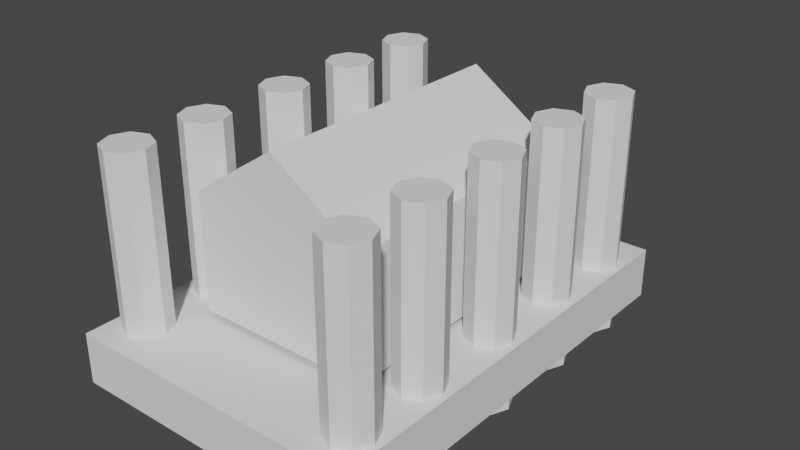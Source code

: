 # Source: mausoleum5.blend  (saved by Blender 3.6.11; exported with 4.5.12 LTS)
import bpy
from mathutils import Matrix  # noqa: F401  (used for matrix-valued properties, if any)

bpy.ops.wm.read_factory_settings(use_empty=True)
scene = bpy.context.scene
scene.name = 'Scene'

# ---- collections
col_collection = bpy.data.collections.new('Collection'); scene.collection.children.link(col_collection)

# ---- world
world_world = bpy.data.worlds.new('World'); scene.world = world_world
world_world.use_nodes = True; world_world.node_tree.nodes.clear()
_N = world_world.node_tree.nodes; _L = world_world.node_tree.links
n0 = _N.new('ShaderNodeOutputWorld'); n0.name = 'World Output'; n0.location = (300, 300)
n1 = _N.new('ShaderNodeBackground'); n1.name = 'Background'; n1.location = (10, 300)
n1.inputs[0].default_value = (0.05088, 0.05088, 0.05088, 1.0)
_L.new(n1.outputs[0], n0.inputs[0])
n0.is_active_output = True
world_world.color = (0.05088, 0.05088, 0.05088)
world_world.use_sun_shadow = False
world_world.sun_shadow_jitter_overblur = 0.0

# ---- meshes
me_cube_001 = bpy.data.meshes.new('Cube.001')
me_cube_001.from_pydata([(-1.351, 4.921, -0.3401), (-1.351, 4.921, 0.123), (-1.351, 5.404, -0.3401), (-1.351, 5.404, 0.123), (1.351, 4.921, -0.3401), (1.351, 4.921, 0.123), (1.351, 5.404, -0.3401), (1.351, 5.404, 0.123), (1.772, 5.067, 0.3037), (1.772, 5.067, -0.3037), (1.772, 4.434, 0.3037), (1.772, 4.434, -0.3037), (-1.772, 5.067, 0.3037), (-1.772, 5.067, -0.3037), (-1.772, 4.434, 0.3037), (-1.772, 4.434, -0.3037), (-3.0, -4.487, -0.5142), (-3.0, -4.487, 0.5142), (-3.0, 4.487, -0.5142), (-3.0, 4.487, 0.5142), (3.0, -4.487, -0.5142), (3.0, -4.487, 0.5142), (3.0, 4.487, -0.5142), (3.0, 4.487, 0.5142)], [], [(4, 5, 1, 0), (0, 1, 3, 2), (8, 12, 14, 10), (2, 3, 7, 6), (13, 12, 8, 9), (7, 3, 1, 5), (9, 8, 10, 11), (6, 7, 5, 4), (11, 10, 14, 15), (16, 17, 19, 18), (18, 19, 23, 22), (22, 23, 21, 20), (20, 21, 17, 16), (15, 14, 12, 13), (23, 19, 17, 21)])
_uv = me_cube_001.uv_layers.new(name='UVMap')
_uv.uv.foreach_set('vector', [0.375, 0.75, 0.625, 0.75, 0.625, 1.0, 0.375, 1.0, 0.375, 0.0, 0.625, 0.0, 0.625, 0.25, 0.375, 0.25, 0.625, 0.5, 0.875, 0.5, 0.875, 0.75, 0.625, 0.75, 0.375, 0.25, 0.625, 0.25, 0.625, 0.5, 0.375, 0.5, 0.375, 0.25, 0.625, 0.25, 0.625, 0.5, 0.375, 0.5, 0.625, 0.5, 0.875, 0.5, 0.875, 0.75, 0.625, 0.75, 0.375, 0.5, 0.625, 0.5, 0.625, 0.75, 0.375, 0.75, 0.375, 0.5, 0.625, 0.5, 0.625, 0.75, 0.375, 0.75, 0.375, 0.75, 0.625, 0.75, 0.625, 1.0, 0.375, 1.0, 0.375, 0.0, 0.625, 0.0, 0.625, 0.25, 0.375, 0.25, 0.375, 0.25, 0.625, 0.25, 0.625, 0.5, 0.375, 0.5, 0.375, 0.5, 0.625, 0.5, 0.625, 0.75, 0.375, 0.75, 0.375, 0.75, 0.625, 0.75, 0.625, 1.0, 0.375, 1.0, 0.375, 0.0, 0.625, 0.0, 0.625, 0.25, 0.375, 0.25, 0.625, 0.5, 0.875, 0.5, 0.875, 0.75, 0.625, 0.75])
me_cube_001.update()
me_cube_002 = bpy.data.meshes.new('Cube.002')
me_cube_002.from_pydata([(2.425, 0.4508, -0.8462), (2.09, 0.312, -0.8462), (1.951, -0.02322, -0.8462), (2.09, -0.3584, -0.8462), (2.425, -0.4973, -0.8462), (2.76, -0.3584, -0.8462), (2.899, -0.02322, -0.8462), (2.76, 0.312, -0.8462), (-2.38, 0.4508, -0.8462), (-2.715, 0.312, -0.8462), (-2.854, -0.02322, -0.8462), (-2.715, -0.3584, -0.8462), (-2.38, -0.4973, -0.8462), (-2.045, -0.3584, -0.8462), (-1.906, -0.02322, -0.8462), (-2.045, 0.312, -0.8462), (2.425, 2.25, -0.8462), (2.09, 2.112, -0.8462), (1.951, 1.776, -0.8462), (2.09, 1.441, -0.8462), (2.425, 1.302, -0.8462), (2.76, 1.441, -0.8462), (2.899, 1.776, -0.8462), (2.76, 2.112, -0.8462), (-2.38, 2.25, -0.8462), (-2.715, 2.112, -0.8462), (-2.854, 1.776, -0.8462), (-2.715, 1.441, -0.8462), (-2.38, 1.302, -0.8462), (-2.045, 1.441, -0.8462), (-1.906, 1.776, -0.8462), (-2.045, 2.112, -0.8462), (2.425, 3.952, -0.8462), (2.09, 3.814, -0.8462), (1.951, 3.478, -0.8462), (2.09, 3.143, -0.8462), (2.425, 3.004, -0.8462), (2.76, 3.143, -0.8462), (2.899, 3.478, -0.8462), (2.76, 3.814, -0.8462), (-2.38, 3.952, -0.8462), (-2.715, 3.814, -0.8462), (-2.854, 3.478, -0.8462), (-2.715, 3.143, -0.8462), (-2.38, 3.004, -0.8462), (-2.045, 3.143, -0.8462), (-1.906, 3.478, -0.8462), (-2.045, 3.814, -0.8462), (2.425, -1.473, -0.8462), (2.09, -1.612, -0.8462), (1.951, -1.947, -0.8462), (2.09, -2.282, -0.8462), (2.425, -2.421, -0.8462), (2.76, -2.282, -0.8462), (2.899, -1.947, -0.8462), (2.76, -1.612, -0.8462), (-2.38, -1.473, -0.8462), (-2.715, -1.612, -0.8462), (-2.854, -1.947, -0.8462), (-2.715, -2.282, -0.8462), (-2.38, -2.421, -0.8462), (-2.045, -2.282, -0.8462), (-1.906, -1.947, -0.8462), (-2.045, -1.612, -0.8462), (2.425, -3.131, -0.8462), (2.09, -3.269, -0.8462), (1.951, -3.605, -0.8462), (2.09, -3.94, -0.8462), (2.425, -4.079, -0.8462), (2.76, -3.94, -0.8462), (2.899, -3.605, -0.8462), (2.76, -3.269, -0.8462), (-2.38, -3.131, -0.8462), (-2.715, -3.269, -0.8462), (-2.854, -3.605, -0.8462), (-2.715, -3.94, -0.8462), (-2.38, -4.079, -0.8462), (-2.045, -3.94, -0.8462), (-1.906, -3.605, -0.8462), (-2.045, -3.269, -0.8462), (2.425, 0.4508, 3.995), (2.09, 0.312, 3.995), (1.951, -0.02322, 3.995), (2.09, -0.3584, 3.995), (2.425, -0.4973, 3.995), (2.76, -0.3584, 3.995), (2.899, -0.02322, 3.995), (2.76, 0.312, 3.995), (-2.38, 0.4508, 3.995), (-2.715, 0.312, 3.995), (-2.854, -0.02322, 3.995), (-2.715, -0.3584, 3.995), (-2.38, -0.4973, 3.995), (-2.045, -0.3584, 3.995), (-1.906, -0.02322, 3.995), (-2.045, 0.312, 3.995), (2.425, 2.25, 3.995), (2.09, 2.112, 3.995), (1.951, 1.776, 3.995), (2.09, 1.441, 3.995), (2.425, 1.302, 3.995), (2.76, 1.441, 3.995), (2.899, 1.776, 3.995), (2.76, 2.112, 3.995), (-2.38, 2.25, 3.995), (-2.715, 2.112, 3.995), (-2.854, 1.776, 3.995), (-2.715, 1.441, 3.995), (-2.38, 1.302, 3.995), (-2.045, 1.441, 3.995), (-1.906, 1.776, 3.995), (-2.045, 2.112, 3.995), (2.425, 3.952, 3.995), (2.09, 3.814, 3.995), (1.951, 3.478, 3.995), (2.09, 3.143, 3.995), (2.425, 3.004, 3.995), (2.76, 3.143, 3.995), (2.899, 3.478, 3.995), (2.76, 3.814, 3.995), (-2.38, 3.952, 3.995), (-2.715, 3.814, 3.995), (-2.854, 3.478, 3.995), (-2.715, 3.143, 3.995), (-2.38, 3.004, 3.995), (-2.045, 3.143, 3.995), (-1.906, 3.478, 3.995), (-2.045, 3.814, 3.995), (2.425, -1.473, 3.995), (2.09, -1.612, 3.995), (1.951, -1.947, 3.995), (2.09, -2.282, 3.995), (2.425, -2.421, 3.995), (2.76, -2.282, 3.995), (2.899, -1.947, 3.995), (2.76, -1.612, 3.995), (-2.38, -1.473, 3.995), (-2.715, -1.612, 3.995), (-2.854, -1.947, 3.995), (-2.715, -2.282, 3.995), (-2.38, -2.421, 3.995), (-2.045, -2.282, 3.995), (-1.906, -1.947, 3.995), (-2.045, -1.612, 3.995), (2.425, -3.131, 3.995), (2.09, -3.269, 3.995), (1.951, -3.605, 3.995), (2.09, -3.94, 3.995), (2.425, -4.079, 3.995), (2.76, -3.94, 3.995), (2.899, -3.605, 3.995), (2.76, -3.269, 3.995), (-2.38, -3.131, 3.995), (-2.715, -3.269, 3.995), (-2.854, -3.605, 3.995), (-2.715, -3.94, 3.995), (-2.38, -4.079, 3.995), (-2.045, -3.94, 3.995), (-1.906, -3.605, 3.995), (-2.045, -3.269, 3.995)], [], [(63, 56, 136, 143), (37, 38, 118, 117), (11, 12, 92, 91), (64, 65, 145, 144), (38, 39, 119, 118), (12, 13, 93, 92), (65, 66, 146, 145), (39, 32, 112, 119), (13, 14, 94, 93), (66, 67, 147, 146), (40, 41, 121, 120), (14, 15, 95, 94), (67, 68, 148, 147), (41, 42, 122, 121), (15, 8, 88, 95), (68, 69, 149, 148), (42, 43, 123, 122), (16, 17, 97, 96), (69, 70, 150, 149), (43, 44, 124, 123), (17, 18, 98, 97), (70, 71, 151, 150), (44, 45, 125, 124), (18, 19, 99, 98), (71, 64, 144, 151), (45, 46, 126, 125), (19, 20, 100, 99), (72, 73, 153, 152), (46, 47, 127, 126), (20, 21, 101, 100), (73, 74, 154, 153), (47, 40, 120, 127), (21, 22, 102, 101), (74, 75, 155, 154), (48, 49, 129, 128), (22, 23, 103, 102), (75, 76, 156, 155), (49, 50, 130, 129), (23, 16, 96, 103), (76, 77, 157, 156), (50, 51, 131, 130), (24, 25, 105, 104), (77, 78, 158, 157), (51, 52, 132, 131), (25, 26, 106, 105), (78, 79, 159, 158), (52, 53, 133, 132), (26, 27, 107, 106), (0, 1, 81, 80), (79, 72, 152, 159), (53, 54, 134, 133), (27, 28, 108, 107), (1, 2, 82, 81), (54, 55, 135, 134), (28, 29, 109, 108), (2, 3, 83, 82), (55, 48, 128, 135), (29, 30, 110, 109), (3, 4, 84, 83), (56, 57, 137, 136), (30, 31, 111, 110), (4, 5, 85, 84), (57, 58, 138, 137), (31, 24, 104, 111), (5, 6, 86, 85), (58, 59, 139, 138), (32, 33, 113, 112), (6, 7, 87, 86), (59, 60, 140, 139), (33, 34, 114, 113), (7, 0, 80, 87), (60, 61, 141, 140), (34, 35, 115, 114), (8, 9, 89, 88), (61, 62, 142, 141), (35, 36, 116, 115), (9, 10, 90, 89), (62, 63, 143, 142), (36, 37, 117, 116), (10, 11, 91, 90), (113, 114, 115, 116, 117, 118, 119, 112), (97, 98, 99, 100, 101, 102, 103, 96), (81, 82, 83, 84, 85, 86, 87, 80), (129, 130, 131, 132, 133, 134, 135, 128), (145, 146, 147, 148, 149, 150, 151, 144), (153, 154, 155, 156, 157, 158, 159, 152), (137, 138, 139, 140, 141, 142, 143, 136), (89, 90, 91, 92, 93, 94, 95, 88), (105, 106, 107, 108, 109, 110, 111, 104), (121, 122, 123, 124, 125, 126, 127, 120)])
_uv = me_cube_002.uv_layers.new(name='UVMap')
_uv.uv.foreach_set('vector', [0.0, 0.0, 0.0, 0.0, 0.0, 0.0, 0.0, 0.0, 0.0, 0.0, 0.0, 0.0, 0.0, 0.0, 0.0, 0.0, 0.0, 0.0, 0.0, 0.0, 0.0, 0.0, 0.0, 0.0, 0.0, 0.0, 0.0, 0.0, 0.0, 0.0, 0.0, 0.0, 0.0, 0.0, 0.0, 0.0, 0.0, 0.0, 0.0, 0.0, 0.0, 0.0, 0.0, 0.0, 0.0, 0.0, 0.0, 0.0, 0.0, 0.0, 0.0, 0.0, 0.0, 0.0, 0.0, 0.0, 0.0, 0.0, 0.0, 0.0, 0.0, 0.0, 0.0, 0.0, 0.0, 0.0, 0.0, 0.0, 0.0, 0.0, 0.0, 0.0, 0.0, 0.0, 0.0, 0.0, 0.0, 0.0, 0.0, 0.0, 0.0, 0.0, 0.0, 0.0, 0.0, 0.0, 0.0, 0.0, 0.0, 0.0, 0.0, 0.0, 0.0, 0.0, 0.0, 0.0, 0.0, 0.0, 0.0, 0.0, 0.0, 0.0, 0.0, 0.0, 0.0, 0.0, 0.0, 0.0, 0.0, 0.0, 0.0, 0.0, 0.0, 0.0, 0.0, 0.0, 0.0, 0.0, 0.0, 0.0, 0.0, 0.0, 0.0, 0.0, 0.0, 0.0, 0.0, 0.0, 0.0, 0.0, 0.0, 0.0, 0.0, 0.0, 0.0, 0.0, 0.0, 0.0, 0.0, 0.0, 0.0, 0.0, 0.0, 0.0, 0.0, 0.0, 0.0, 0.0, 0.0, 0.0, 0.0, 0.0, 0.0, 0.0, 0.0, 0.0, 0.0, 0.0, 0.0, 0.0, 0.0, 0.0, 0.0, 0.0, 0.0, 0.0, 0.0, 0.0, 0.0, 0.0, 0.0, 0.0, 0.0, 0.0, 0.0, 0.0, 0.0, 0.0, 0.0, 0.0, 0.0, 0.0, 0.0, 0.0, 0.0, 0.0, 0.0, 0.0, 0.0, 0.0, 0.0, 0.0, 0.0, 0.0, 0.0, 0.0, 0.0, 0.0, 0.0, 0.0, 0.0, 0.0, 0.0, 0.0, 0.0, 0.0, 0.0, 0.0, 0.0, 0.0, 0.0, 0.0, 0.0, 0.0, 0.0, 0.0, 0.0, 0.0, 0.0, 0.0, 0.0, 0.0, 0.0, 0.0, 0.0, 0.0, 0.0, 0.0, 0.0, 0.0, 0.0, 0.0, 0.0, 0.0, 0.0, 0.0, 0.0, 0.0, 0.0, 0.0, 0.0, 0.0, 0.0, 0.0, 0.0, 0.0, 0.0, 0.0, 0.0, 0.0, 0.0, 0.0, 0.0, 0.0, 0.0, 0.0, 0.0, 0.0, 0.0, 0.0, 0.0, 0.0, 0.0, 0.0, 0.0, 0.0, 0.0, 0.0, 0.0, 0.0, 0.0, 0.0, 0.0, 0.0, 0.0, 0.0, 0.0, 0.0, 0.0, 0.0, 0.0, 0.0, 0.0, 0.0, 0.0, 0.0, 0.0, 0.0, 0.0, 0.0, 0.0, 0.0, 0.0, 0.0, 0.0, 0.0, 0.0, 0.0, 0.0, 0.0, 0.0, 0.0, 0.0, 0.0, 0.0, 0.0, 0.0, 0.0, 0.0, 0.0, 0.0, 0.0, 0.0, 0.0, 0.0, 0.0, 0.0, 0.0, 0.0, 0.0, 0.0, 0.0, 0.0, 0.0, 0.0, 0.0, 0.0, 0.0, 0.0, 0.0, 0.0, 0.0, 0.0, 0.0, 0.0, 0.0, 0.0, 0.0, 0.0, 0.0, 0.0, 0.0, 0.0, 0.0, 0.0, 0.0, 0.0, 0.0, 0.0, 0.0, 0.0, 0.0, 0.0, 0.0, 0.0, 0.0, 0.0, 0.0, 0.0, 0.0, 0.0, 0.0, 0.0, 0.0, 0.0, 0.0, 0.0, 0.0, 0.0, 0.0, 0.0, 0.0, 0.0, 0.0, 0.0, 0.0, 0.0, 0.0, 0.0, 0.0, 0.0, 0.0, 0.0, 0.0, 0.0, 0.0, 0.0, 0.0, 0.0, 0.0, 0.0, 0.0, 0.0, 0.0, 0.0, 0.0, 0.0, 0.0, 0.0, 0.0, 0.0, 0.0, 0.0, 0.0, 0.0, 0.0, 0.0, 0.0, 0.0, 0.0, 0.0, 0.0, 0.0, 0.0, 0.0, 0.0, 0.0, 0.0, 0.0, 0.0, 0.0, 0.0, 0.0, 0.0, 0.0, 0.0, 0.0, 0.0, 0.0, 0.0, 0.0, 0.0, 0.0, 0.0, 0.0, 0.0, 0.0, 0.0, 0.0, 0.0, 0.0, 0.0, 0.0, 0.0, 0.0, 0.0, 0.0, 0.0, 0.0, 0.0, 0.0, 0.0, 0.0, 0.0, 0.0, 0.0, 0.0, 0.0, 0.0, 0.0, 0.0, 0.0, 0.0, 0.0, 0.0, 0.0, 0.0, 0.0, 0.0, 0.0, 0.0, 0.0, 0.0, 0.0, 0.0, 0.0, 0.0, 0.0, 0.0, 0.0, 0.0, 0.0, 0.0, 0.0, 0.0, 0.0, 0.0, 0.0, 0.0, 0.0, 0.0, 0.0, 0.0, 0.0, 0.0, 0.0, 0.0, 0.0, 0.0, 0.0, 0.0, 0.0, 0.0, 0.0, 0.0, 0.0, 0.0, 0.0, 0.0, 0.0, 0.0, 0.0, 0.0, 0.0, 0.0, 0.0, 0.0, 0.0, 0.0, 0.0, 0.0, 0.0, 0.0, 0.0, 0.0, 0.0, 0.0, 0.0, 0.0, 0.0, 0.0, 0.0, 0.0, 0.0, 0.0, 0.0, 0.0, 0.0, 0.0, 0.0, 0.0, 0.0, 0.0, 0.0, 0.0, 0.0, 0.0, 0.0, 0.0, 0.0, 0.0, 0.0, 0.0, 0.0, 0.0, 0.0, 0.0, 0.0, 0.0, 0.0, 0.0, 0.0, 0.0, 0.0, 0.0, 0.0, 0.0, 0.0, 0.0, 0.0, 0.0, 0.0, 0.0, 0.0, 0.0, 0.0, 0.0, 0.0, 0.0, 0.0, 0.0, 0.0, 0.0, 0.0, 0.0, 0.0, 0.0, 0.0, 0.0, 0.0, 0.0, 0.0, 0.0, 0.0, 0.0, 0.0, 0.0, 0.0, 0.0, 0.0, 0.0, 0.0, 0.0, 0.0, 0.0, 0.0, 0.0, 0.0, 0.0, 0.0, 0.0, 0.0, 0.0, 0.0, 0.0, 0.0, 0.0, 0.0, 0.0, 0.0, 0.0, 0.0, 0.0, 0.0, 0.0, 0.0, 0.0, 0.0, 0.0, 0.0, 0.0, 0.0, 0.0, 0.0, 0.0, 0.0, 0.0, 0.0, 0.0, 0.0, 0.0, 0.0, 0.0, 0.0, 0.0, 0.0, 0.0, 0.0, 0.0, 0.0, 0.0, 0.0, 0.0, 0.0, 0.0, 0.0, 0.0, 0.0, 0.0, 0.0, 0.0, 0.0, 0.0, 0.0, 0.0, 0.0, 0.0, 0.0, 0.0, 0.0, 0.0, 0.0, 0.0, 0.0, 0.0, 0.0, 0.0, 0.0, 0.0, 0.0, 0.0, 0.0, 0.0, 0.0, 0.0, 0.0, 0.0, 0.0, 0.0, 0.0, 0.0, 0.0, 0.0, 0.0, 0.0, 0.0, 0.0, 0.0, 0.0, 0.0, 0.0, 0.0, 0.0, 0.0, 0.0, 0.0, 0.0, 0.0, 0.0, 0.0, 0.0, 0.0, 0.0, 0.0, 0.0, 0.0, 0.0, 0.0, 0.0, 0.0, 0.0, 0.0, 0.0, 0.0, 0.0, 0.0, 0.0, 0.0, 0.0, 0.0, 0.0, 0.0, 0.0, 0.0, 0.0, 0.0, 0.0, 0.0, 0.0, 0.0, 0.0, 0.0, 0.0, 0.0, 0.0, 0.0, 0.0, 0.0, 0.0, 0.0, 0.0, 0.0, 0.0, 0.0, 0.0, 0.0, 0.0, 0.0, 0.0, 0.0, 0.0, 0.0, 0.0, 0.0, 0.0, 0.0, 0.0, 0.0, 0.0, 0.0, 0.0, 0.0, 0.0, 0.0, 0.0, 0.0, 0.0, 0.0, 0.0, 0.0, 0.0, 0.0, 0.0, 0.0, 0.0, 0.0, 0.0, 0.0, 0.0, 0.0, 0.0, 0.0, 0.0, 0.0, 0.0, 0.0, 0.0, 0.0, 0.0, 0.0])
me_cube_002.update()
me_cube_003 = bpy.data.meshes.new('Cube.003')
me_cube_003.from_pydata([(1.803, 2.697, 2.984), (1.803, 2.697, 0.6122), (1.803, -2.697, 2.984), (1.803, -2.697, 0.6122), (-1.803, 2.697, 2.984), (-1.803, 2.697, 0.6122), (-1.803, -2.697, 2.984), (-1.803, -2.697, 0.6122), (0.0, -2.697, 4.194), (0.0, 2.697, 4.194)], [], [(1, 0, 2, 3), (5, 4, 9, 0, 1), (3, 2, 8, 6, 7), (9, 4, 6, 8), (7, 6, 4, 5), (0, 9, 8, 2)])
_uv = me_cube_003.uv_layers.new(name='UVMap')
_uv.uv.foreach_set('vector', [0.375, 0.5, 0.625, 0.5, 0.625, 0.75, 0.375, 0.75, 0.375, 0.25, 0.625, 0.25, 0.625, 0.375, 0.625, 0.5, 0.375, 0.5, 0.375, 0.75, 0.625, 0.75, 0.625, 0.875, 0.625, 1.0, 0.375, 1.0, 0.75, 0.5, 0.875, 0.5, 0.875, 0.75, 0.75, 0.75, 0.375, 0.0, 0.625, 0.0, 0.625, 0.25, 0.375, 0.25, 0.625, 0.5, 0.75, 0.5, 0.75, 0.75, 0.625, 0.75])
me_cube_003.update()

# ---- objects
ob_pedestal = bpy.data.objects.new('pedestal', me_cube_001)
ob_columns = bpy.data.objects.new('columns', me_cube_002)
ob_house = bpy.data.objects.new('house', me_cube_003)

# ---- transforms, parenting, visibility, modifiers, constraints
ob_pedestal.location = (0.0, 0.0, 0.0)
ob_columns.location = (0.0, 0.0, 0.0)
ob_house.location = (0.0, 0.0, 0.0)

# ---- collection membership
col_collection.objects.link(ob_pedestal)
col_collection.objects.link(ob_columns)
col_collection.objects.link(ob_house)

# ---- scene / render settings (as saved in the file)
scene.frame_start = 1; scene.frame_end = 250; scene.frame_set(1)
scene.render.engine = 'BLENDER_EEVEE_NEXT'
scene.cycles.sampling_pattern = 'TABULATED_SOBOL'
scene.view_settings.view_transform = 'Filmic'
bpy.context.view_layer.update()

# ---- added for rendering (the .blend has no active camera and no usable light): camera, sun
cam_auto = bpy.data.cameras.new('AutoCamera')
cam_auto.lens = 50.0
cam_auto.sensor_width = 36.0
cam_auto.clip_end = 1000.0
ob_auto_camera = bpy.data.objects.new('AutoCamera', cam_auto)
scene.collection.objects.link(ob_auto_camera)
ob_auto_camera.location = (11.6753, -13.5522, 11.014)
ob_auto_camera.rotation_euler = (1.09748, -7.21219e-08, 0.694738)
scene.camera = ob_auto_camera
light_auto_sun = bpy.data.lights.new('AutoSun', 'SUN')
light_auto_sun.energy = 3.0
light_auto_sun.angle = 0.0523599
ob_auto_sun = bpy.data.objects.new('AutoSun', light_auto_sun)
scene.collection.objects.link(ob_auto_sun)
ob_auto_sun.rotation_euler = (0.872665, 0.174533, 0.523599)
bpy.context.view_layer.update()
